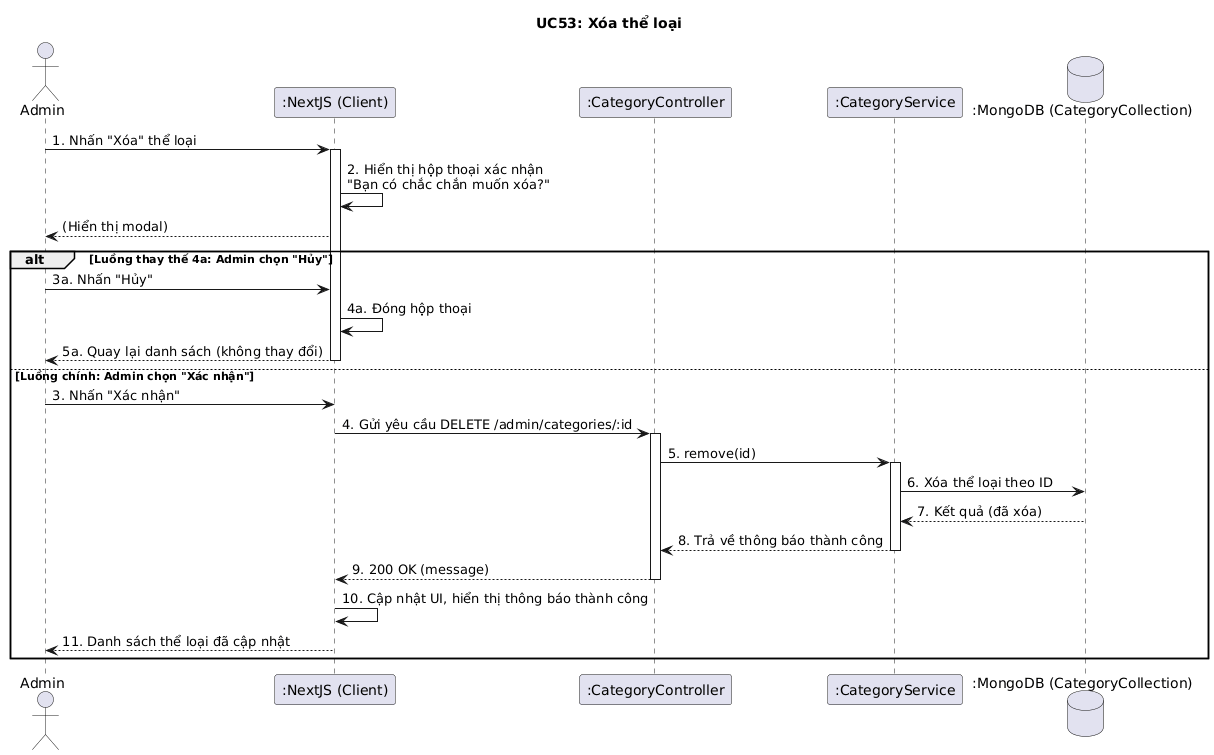

The diagram above was rendered by PlantUML. Its source (embedded in the PNG):
@startuml
title UC53: Xóa thể loại

actor Admin
participant ":NextJS (Client)" as Client
participant ":CategoryController" as Controller
participant ":CategoryService" as Service
database ":MongoDB (CategoryCollection)" as DB

Admin -> Client: 1. Nhấn "Xóa" thể loại
activate Client
Client -> Client: 2. Hiển thị hộp thoại xác nhận\n"Bạn có chắc chắn muốn xóa?"
Client --> Admin: (Hiển thị modal)

alt Luồng thay thế 4a: Admin chọn "Hủy"
    Admin -> Client: 3a. Nhấn "Hủy"
    Client -> Client: 4a. Đóng hộp thoại
    Client --> Admin: 5a. Quay lại danh sách (không thay đổi)
    deactivate Client
else Luồng chính: Admin chọn "Xác nhận"
    Admin -> Client: 3. Nhấn "Xác nhận"
    Client -> Controller: 4. Gửi yêu cầu DELETE /admin/categories/:id
    activate Controller

    Controller -> Service: 5. remove(id)
    activate Service

    Service -> DB: 6. Xóa thể loại theo ID
    DB --> Service: 7. Kết quả (đã xóa)

    Service --> Controller: 8. Trả về thông báo thành công
    deactivate Service

    Controller --> Client: 9. 200 OK (message)
    deactivate Controller

    Client -> Client: 10. Cập nhật UI, hiển thị thông báo thành công
    Client --> Admin: 11. Danh sách thể loại đã cập nhật
    deactivate Client
end
@enduml